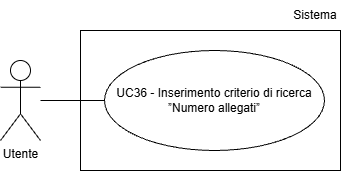

The diagram above was exported from draw.io. Its source (the exported page's mxGraphModel, read from the mxfile embedded in the PNG):
<mxGraphModel dx="1042" dy="561" grid="1" gridSize="10" guides="1" tooltips="1" connect="1" arrows="1" fold="1" page="1" pageScale="1" pageWidth="827" pageHeight="1169" math="0" shadow="0">
  <root>
    <mxCell id="0" />
    <mxCell id="1" parent="0" />
    <mxCell id="QoZe6WdGuyNcKh5w-ij3-1" parent="1" style="shape=umlActor;verticalLabelPosition=bottom;verticalAlign=top;html=1;outlineConnect=0;" value="Utente" vertex="1">
      <mxGeometry height="80" width="40" x="200" y="210" as="geometry" />
    </mxCell>
    <mxCell id="QoZe6WdGuyNcKh5w-ij3-3" parent="1" style="ellipse;whiteSpace=wrap;html=1;align=center;" value="UC36 - Inserimento criterio di ricerca ”Numero allegati”" vertex="1">
      <mxGeometry height="100" width="220" x="304" y="200" as="geometry" />
    </mxCell>
    <mxCell id="QoZe6WdGuyNcKh5w-ij3-4" edge="1" parent="1" style="endArrow=none;html=1;rounded=0;entryX=0;entryY=0.5;entryDx=0;entryDy=0;" target="QoZe6WdGuyNcKh5w-ij3-3">
      <mxGeometry height="50" relative="1" width="50" as="geometry">
        <mxPoint x="240" y="250" as="sourcePoint" />
      </mxGeometry>
    </mxCell>
    <mxCell id="DXrLSwcP5XkYCLtBztUB-1" parent="1" style="rounded=0;whiteSpace=wrap;html=1;fillColor=none;" value="" vertex="1">
      <mxGeometry height="140" width="260" x="280" y="180" as="geometry" />
    </mxCell>
    <mxCell id="DXrLSwcP5XkYCLtBztUB-2" parent="1" style="text;html=1;whiteSpace=wrap;strokeColor=none;fillColor=none;align=center;verticalAlign=middle;rounded=0;" value="Sistema" vertex="1">
      <mxGeometry height="30" width="50" x="490" y="150" as="geometry" />
    </mxCell>
  </root>
</mxGraphModel>